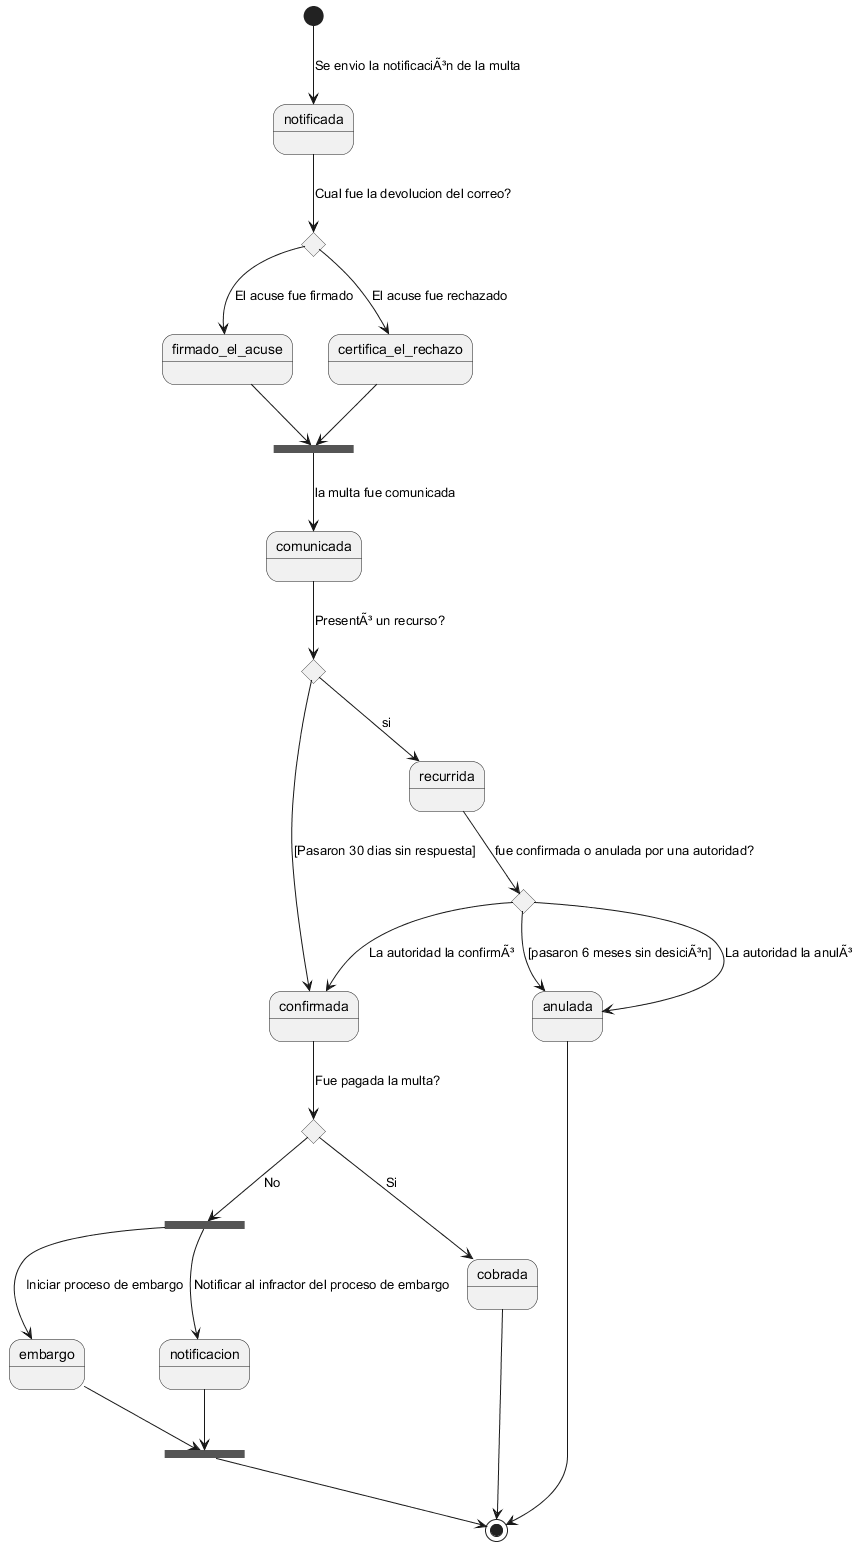

The diagram above was rendered by PlantUML. Its source (embedded in the PNG):
@startuml Diagrama_TP2

state c1 <<choice>>
state j1 <<join>>
state c2 <<choice>>
state c3 <<choice>>
state c4 <<choice>>
state f1 <<fork>>
state j2 <<join>>

[*] --> notificada: Se envio la notificaciÃ³n de la multa
notificada --> c1: Cual fue la devolucion del correo?
c1 --> firmado_el_acuse: El acuse fue firmado
c1 --> certifica_el_rechazo: El acuse fue rechazado
firmado_el_acuse --> j1
certifica_el_rechazo --> j1
j1 --> comunicada: la multa fue comunicada
comunicada --> c2: PresentÃ³ un recurso?
c2 --> confirmada: [Pasaron 30 dias sin respuesta]
c2 --> recurrida: si
recurrida --> c3: fue confirmada o anulada por una autoridad?
c3 --> confirmada: La autoridad la confirmÃ³
confirmada --> c4: Fue pagada la multa?
c4 --> cobrada: Si
cobrada --> [*]
c4 --> f1: No
f1 --> embargo: Iniciar proceso de embargo
embargo --> j2
f1 --> notificacion: Notificar al infractor del proceso de embargo
notificacion --> j2
j2 --> [*]
c3 --> anulada: [pasaron 6 meses sin desiciÃ³n]
c3 --> anulada: La autoridad la anulÃ³
anulada --> [*]

@enduml